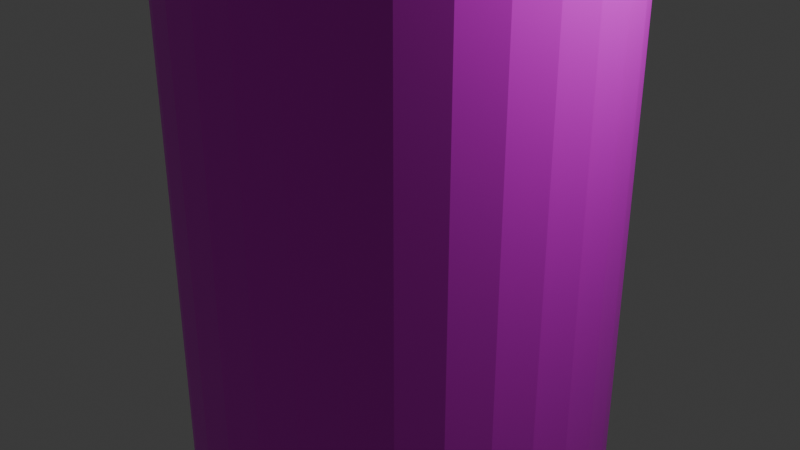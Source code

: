 # Source: bloke.blend  (saved by Blender 4.3.34; exported with 4.5.12 LTS)
import bpy
from mathutils import Matrix  # noqa: F401  (used for matrix-valued properties, if any)

bpy.ops.wm.read_factory_settings(use_empty=True)
scene = bpy.context.scene
scene.name = 'Scene'

# ---- collections
col_collection = bpy.data.collections.new('Collection'); scene.collection.children.link(col_collection)

# ---- images (referenced by path relative to the original .blend; pixels are not part of the script)
import os
ASSET_DIR = os.environ.get("B2B_ASSET_DIR", "")  # directory of the original .blend (textures are referenced by path, not embedded)
HERE = os.path.dirname(os.path.abspath(__file__))  # packed textures are extracted next to this script under _unpacked/

def load_image(name, relpath, width, height, colorspace="sRGB"):
    """Load a texture the original file referenced (path relative to the .blend, or extracted next to this script)."""
    p = next((c for c in (os.path.join(HERE, relpath), os.path.join(ASSET_DIR, relpath)) if relpath and os.path.exists(c)), "")
    if p:
        img = bpy.data.images.load(p, check_existing=True)
        img.name = name
    else:  # same state as the original file: an image datablock whose file is absent (Cycles renders it pink)
        img = bpy.data.images.new(name, width, height)
        img.source = "FILE"
        img.filepath = "//" + (relpath or name)
    img.colorspace_settings.name = colorspace
    return img
img_block_png = load_image('Block.png', 'Block.png', 1024, 1024, 'sRGB')

# ---- materials (node trees are filled in below, after node groups)
mat_x = bpy.data.materials.new('マテリアル')

# ---- material node trees
mat_x.use_nodes = True; mat_x.node_tree.nodes.clear()
_N = mat_x.node_tree.nodes; _L = mat_x.node_tree.links
n0 = _N.new('ShaderNodeBsdfPrincipled'); n0.name = 'プリンシプルBSDF'; n0.location = (10, 300)
n1 = _N.new('ShaderNodeOutputMaterial'); n1.name = 'マテリアル出力'; n1.location = (300, 300)
n2 = _N.new('ShaderNodeTexImage'); n2.name = '画像テクスチャ'; n2.location = (-280, 280)
n2.image = img_block_png
_L.new(n0.outputs[0], n1.inputs[0])
_L.new(n2.outputs[0], n0.inputs[0])
n1.is_active_output = True

# ---- world
world_world = bpy.data.worlds.new('World'); scene.world = world_world
world_world.use_nodes = True; world_world.node_tree.nodes.clear()
_N = world_world.node_tree.nodes; _L = world_world.node_tree.links
n0 = _N.new('ShaderNodeOutputWorld'); n0.name = 'World Output'; n0.location = (300, 300)
n1 = _N.new('ShaderNodeBackground'); n1.name = 'Background'; n1.location = (10, 300)
n1.inputs[0].default_value = (0.05088, 0.05088, 0.05088, 1.0)
_L.new(n1.outputs[0], n0.inputs[0])
n0.is_active_output = True
world_world.color = (0.05088, 0.05088, 0.05088)
world_world.sun_shadow_jitter_overblur = 0.0

# ---- cameras
cam_camera = bpy.data.cameras.new('Camera')
cam_camera.clip_end = 100.0
cam_camera.ortho_scale = 7.314

# ---- lights
light_light = bpy.data.lights.new('Light', 'POINT')
light_light.energy = 1000.0
light_light.shadow_soft_size = 0.1

# ---- meshes
me_x = bpy.data.meshes.new('円柱')
me_x.from_pydata([(-1.69e-08, 2.243, -7.912), (-1.69e-08, 2.243, 24.63), (0.4468, 2.2, -7.912), (0.4468, 2.2, 24.63), (0.8764, 2.072, -7.912), (0.8764, 2.072, 24.63), (1.272, 1.865, -7.912), (1.272, 1.865, 24.63), (1.619, 1.586, -7.912), (1.619, 1.586, 24.63), (1.904, 1.246, -7.912), (1.904, 1.246, 24.63), (2.116, 0.8582, -7.912), (2.116, 0.8582, 24.63), (2.246, 0.4375, -7.912), (2.246, 0.4375, 24.63), (2.29, 7.176e-09, -7.912), (2.29, 7.176e-09, 24.63), (2.246, -0.4375, -7.912), (2.246, -0.4375, 24.63), (2.116, -0.8582, -7.912), (2.116, -0.8582, 24.63), (1.904, -1.246, -7.912), (1.904, -1.246, 24.63), (1.619, -1.586, -7.912), (1.619, -1.586, 24.63), (1.272, -1.865, -7.912), (1.272, -1.865, 24.63), (0.8764, -2.072, -7.912), (0.8764, -2.072, 24.63), (0.4468, -2.2, -7.912), (0.4468, -2.2, 24.63), (-1.69e-08, -2.243, -7.912), (-1.69e-08, -2.243, 24.63), (-0.4468, -2.2, -7.912), (-0.4468, -2.2, 24.63), (-0.8764, -2.072, -7.912), (-0.8764, -2.072, 24.63), (-1.272, -1.865, -7.912), (-1.272, -1.865, 24.63), (-1.619, -1.586, -7.912), (-1.619, -1.586, 24.63), (-1.904, -1.246, -7.912), (-1.904, -1.246, 24.63), (-2.116, -0.8582, -7.912), (-2.116, -0.8582, 24.63), (-2.246, -0.4375, -7.912), (-2.246, -0.4375, 24.63), (-2.29, 7.176e-09, -7.912), (-2.29, 7.176e-09, 24.63), (-2.246, 0.4375, -7.912), (-2.246, 0.4375, 24.63), (-2.116, 0.8582, -7.912), (-2.116, 0.8582, 24.63), (-1.904, 1.246, -7.912), (-1.904, 1.246, 24.63), (-1.619, 1.586, -7.912), (-1.619, 1.586, 24.63), (-1.272, 1.865, -7.912), (-1.272, 1.865, 24.63), (-0.8764, 2.072, -7.912), (-0.8764, 2.072, 24.63), (-0.4468, 2.2, -7.912), (-0.4468, 2.2, 24.63)], [], [(0, 1, 3, 2), (2, 3, 5, 4), (4, 5, 7, 6), (6, 7, 9, 8), (8, 9, 11, 10), (10, 11, 13, 12), (12, 13, 15, 14), (14, 15, 17, 16), (16, 17, 19, 18), (18, 19, 21, 20), (20, 21, 23, 22), (22, 23, 25, 24), (24, 25, 27, 26), (26, 27, 29, 28), (28, 29, 31, 30), (30, 31, 33, 32), (32, 33, 35, 34), (34, 35, 37, 36), (36, 37, 39, 38), (38, 39, 41, 40), (40, 41, 43, 42), (42, 43, 45, 44), (44, 45, 47, 46), (46, 47, 49, 48), (48, 49, 51, 50), (50, 51, 53, 52), (52, 53, 55, 54), (54, 55, 57, 56), (56, 57, 59, 58), (58, 59, 61, 60), (3, 1, 63, 61, 59, 57, 55, 53, 51, 49, 47, 45, 43, 41, 39, 37, 35, 33, 31, 29, 27, 25, 23, 21, 19, 17, 15, 13, 11, 9, 7, 5), (60, 61, 63, 62), (62, 63, 1, 0), (0, 2, 4, 6, 8, 10, 12, 14, 16, 18, 20, 22, 24, 26, 28, 30, 32, 34, 36, 38, 40, 42, 44, 46, 48, 50, 52, 54, 56, 58, 60, 62)])
_uv = me_x.uv_layers.new(name='UVマップ')
_uv.uv.foreach_set('vector', [0.7538, 0.2771, 0.7538, 0.5308, 0.7379, 0.5308, 0.7379, 0.2771, 0.7379, 0.2771, 0.7379, 0.5308, 0.7221, 0.5308, 0.7221, 0.2771, 0.7221, 0.2771, 0.7221, 0.5308, 0.7062, 0.5308, 0.7062, 0.2771, 0.7062, 0.2771, 0.7062, 0.5308, 0.6903, 0.5308, 0.6903, 0.2771, 0.6903, 0.2771, 0.6903, 0.5308, 0.6745, 0.5308, 0.6745, 0.2771, 0.6745, 0.2771, 0.6745, 0.5308, 0.6586, 0.5308, 0.6586, 0.2771, 0.6586, 0.2771, 0.6586, 0.5308, 0.6428, 0.5308, 0.6428, 0.2771, 0.6428, 0.2771, 0.6428, 0.5308, 0.6269, 0.5308, 0.6269, 0.2771, 0.6269, 0.2771, 0.6269, 0.5308, 0.611, 0.5308, 0.611, 0.2771, 0.611, 0.2771, 0.611, 0.5308, 0.5952, 0.5308, 0.5952, 0.2771, 0.5952, 0.2771, 0.5952, 0.5308, 0.5793, 0.5308, 0.5793, 0.2771, 0.5793, 0.2771, 0.5793, 0.5308, 0.5634, 0.5308, 0.5634, 0.2771, 0.5634, 0.2771, 0.5634, 0.5308, 0.5476, 0.5308, 0.5476, 0.2771, 0.5476, 0.2771, 0.5476, 0.5308, 0.5317, 0.5308, 0.5317, 0.2771, 0.5317, 0.2771, 0.5317, 0.5308, 0.5159, 0.5308, 0.5159, 0.2771, 0.5159, 0.2771, 0.5159, 0.5308, 0.5, 0.5308, 0.5, 0.2771, 0.5, 0.2771, 0.5, 0.5308, 0.4841, 0.5308, 0.4841, 0.2771, 0.4841, 0.2771, 0.4841, 0.5308, 0.4683, 0.5308, 0.4683, 0.2771, 0.4683, 0.2771, 0.4683, 0.5308, 0.4524, 0.5308, 0.4524, 0.2771, 0.4524, 0.2771, 0.4524, 0.5308, 0.4366, 0.5308, 0.4366, 0.2771, 0.4366, 0.2771, 0.4366, 0.5308, 0.4207, 0.5308, 0.4207, 0.2771, 0.4207, 0.2771, 0.4207, 0.5308, 0.4048, 0.5308, 0.4048, 0.2771, 0.4048, 0.2771, 0.4048, 0.5308, 0.389, 0.5308, 0.389, 0.2771, 0.389, 0.2771, 0.389, 0.5308, 0.3731, 0.5308, 0.3731, 0.2771, 0.3731, 0.2771, 0.3731, 0.5308, 0.3572, 0.5308, 0.3572, 0.2771, 0.3572, 0.2771, 0.3572, 0.5308, 0.3414, 0.5308, 0.3414, 0.2771, 0.3414, 0.2771, 0.3414, 0.5308, 0.3255, 0.5308, 0.3255, 0.2771, 0.3255, 0.2771, 0.3255, 0.5308, 0.3097, 0.5308, 0.3097, 0.2771, 0.3097, 0.2771, 0.3097, 0.5308, 0.2938, 0.5308, 0.2938, 0.2771, 0.2938, 0.2771, 0.2938, 0.5308, 0.2779, 0.5308, 0.2779, 0.2771, 0.3969, 0.2696, 0.3731, 0.272, 0.3493, 0.2696, 0.3265, 0.2627, 0.3054, 0.2514, 0.287, 0.2363, 0.2718, 0.2178, 0.2606, 0.1968, 0.2536, 0.1739, 0.2513, 0.1502, 0.2536, 0.1264, 0.2606, 0.1035, 0.2718, 0.08248, 0.287, 0.06402, 0.3054, 0.04887, 0.3265, 0.03762, 0.3493, 0.03068, 0.3731, 0.02834, 0.3969, 0.03068, 0.4197, 0.03762, 0.4408, 0.04887, 0.4592, 0.06402, 0.4744, 0.08248, 0.4857, 0.1035, 0.4926, 0.1264, 0.4949, 0.1502, 0.4926, 0.1739, 0.4857, 0.1968, 0.4744, 0.2178, 0.4592, 0.2363, 0.4408, 0.2514, 0.4197, 0.2627, 0.2779, 0.2771, 0.2779, 0.5308, 0.2621, 0.5308, 0.2621, 0.2771, 0.2621, 0.2771, 0.2621, 0.5308, 0.2462, 0.5308, 0.2462, 0.2771, 0.6269, 0.272, 0.6507, 0.2696, 0.6735, 0.2627, 0.6946, 0.2514, 0.713, 0.2363, 0.7282, 0.2178, 0.7394, 0.1968, 0.7464, 0.1739, 0.7487, 0.1502, 0.7464, 0.1264, 0.7394, 0.1035, 0.7282, 0.08248, 0.713, 0.06402, 0.6946, 0.04887, 0.6735, 0.03762, 0.6507, 0.03068, 0.6269, 0.02834, 0.6031, 0.03068, 0.5803, 0.03762, 0.5592, 0.04887, 0.5408, 0.06402, 0.5256, 0.08248, 0.5143, 0.1035, 0.5074, 0.1264, 0.5051, 0.1502, 0.5074, 0.1739, 0.5143, 0.1968, 0.5256, 0.2178, 0.5408, 0.2363, 0.5592, 0.2514, 0.5803, 0.2627, 0.6031, 0.2696])
me_x.materials.append(mat_x)
me_x.update()

# ---- objects
ob_light = bpy.data.objects.new('Light', light_light)
ob_camera = bpy.data.objects.new('Camera', cam_camera)
ob_x = bpy.data.objects.new('円柱', me_x)

# ---- transforms, parenting, visibility, modifiers, constraints
ob_light.location = (4.076, 1.005, 5.904)
ob_light.rotation_euler = (0.6503, 0.05522, 1.866)
ob_light.lock_rotations_4d = False
ob_light.empty_display_type = 'ARROWS'
ob_light.color = (0.0, 0.0, 0.0, 0.0)
ob_light.lineart.crease_threshold = 0.0
ob_camera.location = (7.359, -6.926, 4.958)
ob_camera.rotation_euler = (1.109, 0.0, 0.8149)
ob_camera.lock_rotations_4d = False
ob_camera.empty_display_type = 'ARROWS'
ob_camera.color = (0.0, 0.0, 0.0, 0.0)
ob_camera.display_type = 'WIRE'
ob_camera.lineart.crease_threshold = 0.0
ob_x.location = (0.0, 0.0, 0.0)

# ---- collection membership
col_collection.objects.link(ob_light)
col_collection.objects.link(ob_camera)
col_collection.objects.link(ob_x)

# ---- scene / render settings (as saved in the file)
scene.camera = ob_camera
scene.frame_start = 1; scene.frame_end = 250; scene.frame_set(1)
scene.render.engine = 'BLENDER_EEVEE_NEXT'
bpy.context.view_layer.update()
